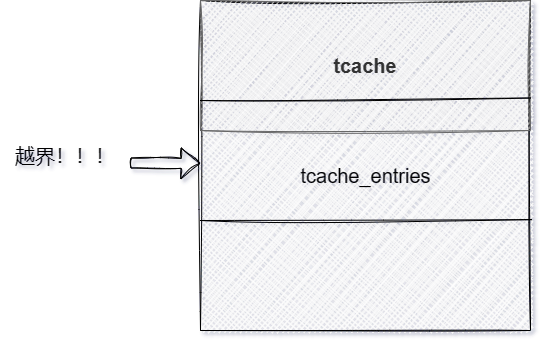

The diagram above was exported from draw.io. Its source (the exported page's mxGraphModel, read from the mxfile embedded in the PNG):
<mxGraphModel dx="1050" dy="541" grid="1" gridSize="10" guides="1" tooltips="1" connect="1" arrows="1" fold="1" page="1" pageScale="1" pageWidth="827" pageHeight="1169" math="0" shadow="0">
  <root>
    <mxCell id="0" />
    <mxCell id="1" parent="0" />
    <mxCell id="y9H07F94T4UKcsM6y78V-1" value="" style="whiteSpace=wrap;html=1;aspect=fixed;sketch=1;curveFitting=1;jiggle=2;rounded=0;glass=0;shadow=0;fillStyle=cross-hatch;" vertex="1" parent="1">
      <mxGeometry x="270" y="70" width="330" height="330" as="geometry" />
    </mxCell>
    <mxCell id="y9H07F94T4UKcsM6y78V-3" value="&lt;font style=&quot;font-size: 20px;&quot;&gt;&lt;b&gt;tcache&lt;/b&gt;&lt;/font&gt;" style="rounded=0;whiteSpace=wrap;html=1;sketch=1;curveFitting=1;jiggle=2;fillColor=#f5f5f5;fontColor=#333333;strokeColor=#666666;" vertex="1" parent="1">
      <mxGeometry x="270" y="70" width="330" height="130" as="geometry" />
    </mxCell>
    <mxCell id="y9H07F94T4UKcsM6y78V-5" value="" style="endArrow=none;html=1;rounded=0;fontSize=20;entryX=1;entryY=0.75;entryDx=0;entryDy=0;sketch=1;curveFitting=1;jiggle=2;" edge="1" parent="1" target="y9H07F94T4UKcsM6y78V-3">
      <mxGeometry width="50" height="50" relative="1" as="geometry">
        <mxPoint x="270" y="170" as="sourcePoint" />
        <mxPoint x="320" y="120" as="targetPoint" />
      </mxGeometry>
    </mxCell>
    <mxCell id="y9H07F94T4UKcsM6y78V-6" value="" style="endArrow=none;html=1;rounded=0;fontSize=20;entryX=1.004;entryY=0.664;entryDx=0;entryDy=0;entryPerimeter=0;sketch=1;curveFitting=1;jiggle=2;" edge="1" parent="1" target="y9H07F94T4UKcsM6y78V-1">
      <mxGeometry width="50" height="50" relative="1" as="geometry">
        <mxPoint x="270" y="290" as="sourcePoint" />
        <mxPoint x="320" y="240" as="targetPoint" />
      </mxGeometry>
    </mxCell>
    <mxCell id="y9H07F94T4UKcsM6y78V-7" value="tcache_entries" style="text;html=1;strokeColor=none;fillColor=none;align=center;verticalAlign=middle;whiteSpace=wrap;rounded=0;fontSize=20;sketch=1;curveFitting=1;jiggle=2;" vertex="1" parent="1">
      <mxGeometry x="362.5" y="230" width="145" height="30" as="geometry" />
    </mxCell>
    <mxCell id="y9H07F94T4UKcsM6y78V-8" value="越界！！！" style="text;html=1;strokeColor=none;fillColor=none;align=center;verticalAlign=middle;whiteSpace=wrap;rounded=0;fontSize=20;sketch=1;curveFitting=1;jiggle=2;" vertex="1" parent="1">
      <mxGeometry x="70" y="210" width="130" height="30" as="geometry" />
    </mxCell>
    <mxCell id="y9H07F94T4UKcsM6y78V-9" value="" style="shape=flexArrow;endArrow=classic;html=1;rounded=0;fontSize=20;exitX=1;exitY=0.75;exitDx=0;exitDy=0;sketch=1;curveFitting=1;jiggle=2;" edge="1" parent="1" source="y9H07F94T4UKcsM6y78V-8">
      <mxGeometry width="50" height="50" relative="1" as="geometry">
        <mxPoint x="200" y="250" as="sourcePoint" />
        <mxPoint x="270" y="233" as="targetPoint" />
      </mxGeometry>
    </mxCell>
  </root>
</mxGraphModel>